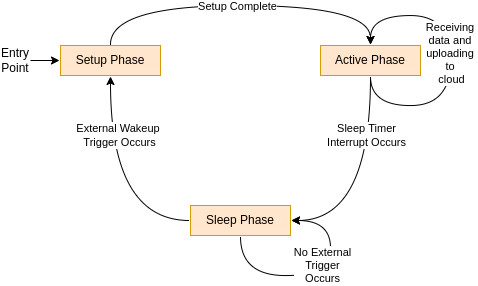

The diagram above was exported from draw.io. Its source (the exported page's mxGraphModel, read from the mxfile embedded in the PNG):
<mxGraphModel dx="1354" dy="767" grid="1" gridSize="10" guides="1" tooltips="1" connect="1" arrows="1" fold="1" page="1" pageScale="1" pageWidth="850" pageHeight="1100" math="0" shadow="0">
  <root>
    <mxCell id="0" />
    <mxCell id="1" parent="0" />
    <mxCell id="2" style="edgeStyle=orthogonalEdgeStyle;curved=1;rounded=1;orthogonalLoop=1;jettySize=auto;html=1;entryX=0.5;entryY=1;entryDx=0;entryDy=0;" edge="1" source="4" target="12" parent="1">
      <mxGeometry relative="1" as="geometry" />
    </mxCell>
    <mxCell id="3" value="External Wakeup &lt;br&gt;Trigger Occurs" style="edgeLabel;html=1;align=center;verticalAlign=middle;resizable=0;points=[];labelBackgroundColor=#FFFFFF;" vertex="1" connectable="0" parent="2">
      <mxGeometry x="0.2899" y="-9" relative="1" as="geometry">
        <mxPoint y="-21" as="offset" />
      </mxGeometry>
    </mxCell>
    <mxCell id="4" value="Sleep Phase" style="text;html=1;strokeColor=#d79b00;fillColor=#ffe6cc;align=center;verticalAlign=middle;whiteSpace=wrap;rounded=0;perimeterSpacing=1;" vertex="1" parent="1">
      <mxGeometry x="2630" y="1620" width="100" height="30" as="geometry" />
    </mxCell>
    <mxCell id="5" style="edgeStyle=orthogonalEdgeStyle;curved=1;rounded=1;orthogonalLoop=1;jettySize=auto;html=1;entryX=1;entryY=0.5;entryDx=0;entryDy=0;exitX=0.5;exitY=1;exitDx=0;exitDy=0;" edge="1" source="9" target="4" parent="1">
      <mxGeometry relative="1" as="geometry" />
    </mxCell>
    <mxCell id="6" value="Sleep Timer&lt;br&gt;Interrupt Occurs" style="edgeLabel;html=1;align=center;verticalAlign=middle;resizable=0;points=[];labelBackgroundColor=#FFFFFF;" vertex="1" connectable="0" parent="5">
      <mxGeometry x="-0.4825" y="-4" relative="1" as="geometry">
        <mxPoint as="offset" />
      </mxGeometry>
    </mxCell>
    <mxCell id="7" style="edgeStyle=orthogonalEdgeStyle;curved=1;rounded=1;orthogonalLoop=1;jettySize=auto;html=1;entryX=0.5;entryY=0;entryDx=0;entryDy=0;exitX=0.5;exitY=1;exitDx=0;exitDy=0;" edge="1" source="9" target="9" parent="1">
      <mxGeometry relative="1" as="geometry">
        <mxPoint x="2850" y="1500" as="targetPoint" />
        <Array as="points">
          <mxPoint x="2810" y="1520" />
          <mxPoint x="2890" y="1520" />
          <mxPoint x="2890" y="1430" />
          <mxPoint x="2810" y="1430" />
        </Array>
      </mxGeometry>
    </mxCell>
    <mxCell id="8" value="Receiving &lt;br&gt;data and &lt;br&gt;uploading &lt;br&gt;to &lt;br&gt;cloud" style="edgeLabel;html=1;align=center;verticalAlign=middle;resizable=0;points=[];labelBackgroundColor=#FFFFFF;" vertex="1" connectable="0" parent="7">
      <mxGeometry x="0.051" y="-1" relative="1" as="geometry">
        <mxPoint as="offset" />
      </mxGeometry>
    </mxCell>
    <mxCell id="9" value="Active Phase" style="text;html=1;strokeColor=#d79b00;fillColor=#ffe6cc;align=center;verticalAlign=middle;whiteSpace=wrap;rounded=0;perimeterSpacing=1;" vertex="1" parent="1">
      <mxGeometry x="2760" y="1460" width="100" height="30" as="geometry" />
    </mxCell>
    <mxCell id="10" style="edgeStyle=orthogonalEdgeStyle;curved=1;rounded=1;orthogonalLoop=1;jettySize=auto;html=1;exitX=0.5;exitY=0;exitDx=0;exitDy=0;entryX=0.5;entryY=0;entryDx=0;entryDy=0;" edge="1" source="12" target="9" parent="1">
      <mxGeometry relative="1" as="geometry">
        <Array as="points">
          <mxPoint x="2550" y="1420" />
          <mxPoint x="2810" y="1420" />
        </Array>
      </mxGeometry>
    </mxCell>
    <mxCell id="11" value="Setup Complete" style="edgeLabel;html=1;align=center;verticalAlign=middle;resizable=0;points=[];labelBackgroundColor=#FFFFFF;" vertex="1" connectable="0" parent="10">
      <mxGeometry x="-0.1608" relative="1" as="geometry">
        <mxPoint x="24" as="offset" />
      </mxGeometry>
    </mxCell>
    <mxCell id="12" value="Setup Phase" style="text;html=1;strokeColor=#d79b00;fillColor=#ffe6cc;align=center;verticalAlign=middle;whiteSpace=wrap;rounded=0;perimeterSpacing=1;" vertex="1" parent="1">
      <mxGeometry x="2500" y="1460" width="100" height="30" as="geometry" />
    </mxCell>
    <mxCell id="13" style="edgeStyle=orthogonalEdgeStyle;curved=1;rounded=1;orthogonalLoop=1;jettySize=auto;html=1;entryX=1;entryY=0.5;entryDx=0;entryDy=0;exitX=0.5;exitY=1;exitDx=0;exitDy=0;" edge="1" source="4" target="4" parent="1">
      <mxGeometry relative="1" as="geometry">
        <Array as="points">
          <mxPoint x="2680" y="1690" />
          <mxPoint x="2770" y="1690" />
          <mxPoint x="2770" y="1635" />
        </Array>
      </mxGeometry>
    </mxCell>
    <mxCell id="14" value="&lt;span style=&quot;&quot;&gt;No External&lt;/span&gt;&lt;br&gt;&lt;span style=&quot;&quot;&gt;Trigger&lt;/span&gt;&lt;br&gt;&lt;span style=&quot;&quot;&gt;Occurs&lt;/span&gt;" style="edgeLabel;html=1;align=center;verticalAlign=middle;resizable=0;points=[];labelBackgroundColor=#FFFFFF;" vertex="1" connectable="0" parent="13">
      <mxGeometry x="0.2588" y="8" relative="1" as="geometry">
        <mxPoint as="offset" />
      </mxGeometry>
    </mxCell>
    <mxCell id="15" value="Entry&lt;br&gt;Point" style="text;html=1;strokeColor=none;fillColor=none;align=center;verticalAlign=middle;whiteSpace=wrap;rounded=0;" vertex="1" parent="1">
      <mxGeometry x="2440" y="1460" width="30" height="30" as="geometry" />
    </mxCell>
    <mxCell id="16" value="" style="endArrow=classic;html=1;rounded=0;exitX=1;exitY=0.5;exitDx=0;exitDy=0;entryX=0;entryY=0.5;entryDx=0;entryDy=0;" edge="1" source="15" target="12" parent="1">
      <mxGeometry width="50" height="50" relative="1" as="geometry">
        <mxPoint x="2470" y="1500" as="sourcePoint" />
        <mxPoint x="2520" y="1450" as="targetPoint" />
      </mxGeometry>
    </mxCell>
  </root>
</mxGraphModel>